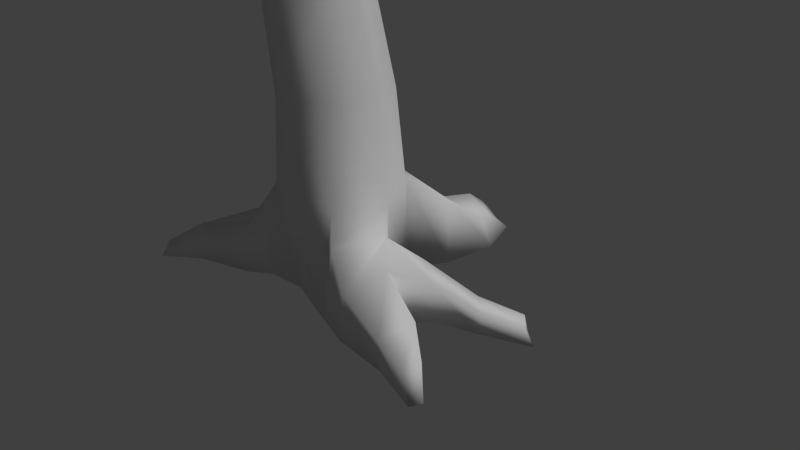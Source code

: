 # Source: tree.blend  (saved by Blender 2.76.0; exported with 4.5.12 LTS)
import bpy
from mathutils import Matrix  # noqa: F401  (used for matrix-valued properties, if any)

bpy.ops.wm.read_factory_settings(use_empty=True)
scene = bpy.context.scene
scene.name = 'Scene'

# ---- collections
col_collection_1 = bpy.data.collections.new('Collection 1'); scene.collection.children.link(col_collection_1)

# ---- materials (node trees are filled in below, after node groups)
mat_material = bpy.data.materials.new('Material')
mat_material.alpha_threshold = 0.0
mat_material.use_transparent_shadow = False
mat_material.roughness = 0.5
mat_material.specular_intensity = 0.0
mat_material.line_color = (0.0, 0.0, 0.0, 1.0)

# ---- material node trees

# ---- world
world_world = bpy.data.worlds.new('World'); scene.world = world_world
world_world.color = (0.05088, 0.05088, 0.05088)
world_world.use_sun_shadow = False
world_world.sun_shadow_jitter_overblur = 0.0
world_world.cycles.sampling_method = 'MANUAL'
world_world.cycles.sample_map_resolution = 256

# ---- cameras
cam_camera = bpy.data.cameras.new('Camera')
cam_camera.clip_end = 100.0
cam_camera.lens = 35.0
cam_camera.sensor_width = 32.0
cam_camera.sensor_height = 18.0
cam_camera.ortho_scale = 7.314
cam_camera.dof.focus_distance = 0.0
cam_camera.dof.aperture_fstop = 128.0

# ---- lights
light_lamp = bpy.data.lights.new('Lamp', 'SUN')
light_lamp.transmission_factor = 0.0
light_lamp.cutoff_distance = 30.0
light_lamp.angle = 0.1993
light_lamp.energy = 1.63
light_lamp.shadow_buffer_clip_start = 1.001
light_lamp.shadow_soft_size = 0.1
light_lamp.shadow_cascade_max_distance = 1000.0
light_lamp.cycles.use_multiple_importance_sampling = False

# ---- meshes
me_plane_009 = bpy.data.meshes.new('Plane.009')
me_plane_009.from_pydata([(-4.984, -1.628, -3.371), (-3.289, -1.569, -3.031), (-5.217, -0.005854, -4.416), (-3.264, 0.2559, -3.85), (-6.455, 0.1596, -1.849), (-5.44, -0.8663, -0.698), (-5.918, -0.6242, -3.116), (-4.923, -1.791, -2.395), (-4.042, 0.6464, -2.13), (-2.232, 0.8651, -1.385), (-4.829, 0.1244, -0.3669), (-3.151, -0.5034, 0.1579), (-5.362, -1.439, -3.36), (-3.386, -1.044, -3.432), (-5.04, -2.14, -2.18), (-3.806, -2.165, -2.159), (-3.932, -0.2413, -0.5427), (-2.676, -1.133, -1.375), (-4.944, -1.165, -0.8733), (-3.8, -2.26, -1.508), (-3.59, -2.034, -1.049), (-2.72, -0.9546, -1.391), (-3.939, -2.132, -2.768), (-2.714, -0.7443, -3.093), (-2.456, 1.18, -1.098), (-3.821, 1.571, -2.879), (-1.403, -0.1084, -2.906), (-3.198, 0.1241, -3.878), (-5.151, 0.06696, -4.107), (-3.632, -0.6666, -4.476), (-3.931, 1.691, -2.724), (-2.866, 0.6549, -3.259), (-5.889, 1.003, -2.413), (-4.883, -0.2454, -1.866), (-6.751, -0.2556, -3.218), (-5.856, -1.379, -2.664), (-4.849, 0.1911, -1.14), (-3.322, 0.1594, -0.2657), (-4.73, -1.615, -0.9557), (-2.98, -1.413, -0.02814), (0.1145, -0.2465, -0.1492), (0.04037, 0.3038, -0.1512), (-0.1111, 0.2831, 0.1596), (-0.08575, -0.203, 0.2266), (-0.7163, -0.3548, -0.499), (-0.761, 0.1086, -0.6123), (-0.912, 0.07751, -0.2288), (-0.9216, -0.3063, -0.207), (0.1549, -0.02498, -0.2799), (0.0001673, -0.4313, 0.1153), (-0.3034, -0.2981, -0.366), (-0.01753, 0.2541, -0.003325), (-0.3323, 0.1635, -0.4202), (-0.1422, 0.003482, 0.2862), (-0.5245, 0.1721, -0.05178), (-0.5478, -0.2224, -0.03607), (-0.6973, -0.1209, -0.6578), (-0.8088, -0.4198, -0.3646), (-0.8672, 0.2025, -0.4338), (-0.92, -0.1134, -0.09837), (-0.3868, -0.3855, -0.1844), (-0.5601, -0.04815, 0.06941), (-0.4374, 0.1985, -0.2224), (-0.263, -0.07661, -0.4966), (-2.149, -0.1053, -1.33), (0.006364, -0.01075, 0.003161), (0.2488, 0.2025, -0.4626), (0.1995, 0.3732, -0.4082), (0.01587, 0.3117, -0.4827), (-0.009429, 0.1381, -0.6154), (0.3805, 0.2407, -0.6789), (0.3433, 0.3694, -0.6379), (0.2117, 0.3491, -0.6831), (0.1972, 0.2022, -0.777), (0.4703, 0.3754, -0.8801), (0.4532, 0.4348, -0.8612), (0.3204, 0.3813, -0.8379), (0.3236, 0.3067, -0.8762), (-0.1578, 0.3288, 0.3308), (-0.2069, 0.08694, 0.4448), (-0.3839, 0.2699, 0.2206), (-0.4251, 0.1162, 0.3417), (-0.2942, 0.4396, 0.5479), (-0.3237, 0.2807, 0.6278), (-0.4665, 0.3779, 0.4931), (-0.4557, 0.3246, 0.5527), (-0.3784, 0.5324, 0.8402), (-0.385, 0.4914, 0.8627), (-0.4397, 0.4936, 0.748), (-0.4406, 0.4797, 0.7802), (0.1148, 0.3362, -0.2714), (-0.1756, 0.2529, -0.443), (-0.1293, 0.03057, -0.5428), (0.1988, 0.08134, -0.3653), (0.11, 0.0003868, -0.6842), (0.2711, 0.03589, -0.601), (0.02826, -0.06785, -0.6045), (0.2371, -0.04639, -0.5349), (0.3347, -0.1377, -0.7442), (0.4282, -0.1283, -0.6919), (0.2686, -0.1911, -0.7), (0.4077, -0.1779, -0.6521), (0.4601, -0.2671, -0.8272), (0.5548, -0.2615, -0.8421), (0.4177, -0.3029, -0.8164), (0.492, -0.2989, -0.8008), (0.194, -0.464, -0.1803), (0.09845, -0.5882, 0.03347), (-0.1171, -0.5025, -0.3417), (-0.1381, -0.5349, -0.1621), (0.2296, -0.7522, -0.1884), (0.1683, -0.7707, -0.04779), (0.04801, -0.6989, -0.2701), (-0.06259, -0.7786, -0.1559), (0.2205, -1.02, -0.03555), (0.1776, -1.051, 0.0359), (0.07992, -0.8666, -0.1171), (0.02843, -0.9238, -0.04645), (-1.395, -0.09303, -0.952), (-1.445, 0.1182, -0.8408), (-1.487, -0.3394, -0.7103), (-1.58, -0.2458, -0.5803), (-1.535, 0.1736, -0.7672), (-1.572, 0.07055, -0.5983), (-1.578, -0.08679, -0.4908), (-1.41, -0.2858, -0.821), (-2.736, -0.178, -1.601), (-2.201, 0.08394, -1.293), (-2.24, -0.3516, -1.089), (-2.334, -0.2581, -0.9587), (-2.272, 0.1335, -1.221), (-2.326, 0.05828, -0.9766), (-2.212, -0.1387, -0.849), (-2.164, -0.2981, -1.199), (-3.454, -0.3669, -1.894), (-2.813, -0.01373, -1.584), (-2.794, -0.3951, -1.369), (-2.897, -0.3155, -1.263), (-2.91, 0.05251, -1.461), (-2.94, -0.03612, -1.306), (-2.931, -0.1723, -1.199), (-2.73, -0.3454, -1.472), (-4.311, -0.5454, -2.392), (-3.487, -0.2765, -1.867), (-3.683, -0.6126, -1.865), (-3.656, -0.5082, -1.7), (-3.667, -0.2015, -1.865), (-3.692, -0.2754, -1.736), (-3.684, -0.3888, -1.647), (-3.551, -0.5409, -1.913), (-4.193, -0.3913, -2.286), (-4.278, -0.6717, -2.248), (-4.242, -0.5505, -2.088), (-4.276, -0.338, -2.134), (-4.321, -0.3994, -2.043), (-4.265, -0.4998, -1.989), (-4.188, -0.6427, -2.293), (-4.299, -0.5144, -2.216), (-3.224, -0.3825, -1.835), (-3.223, -0.4886, -1.721), (-3.383, -0.1766, -1.713), (-3.284, -0.2521, -1.811), (-3.394, -0.2377, -1.584), (-3.354, -0.3247, -1.459), (-3.287, -0.5651, -1.639), (-3.277, -0.4571, -1.51), (-1.921, -0.2514, -0.7517), (-1.92, -0.09235, -0.6621), (-1.752, -0.2914, -0.9924), (-1.821, -0.3281, -0.826), (-1.789, 0.09066, -1.086), (-1.876, 0.1681, -0.9386), (-1.736, -0.09858, -1.123), (-1.913, 0.06499, -0.7696), (-3.983, -0.2964, -2.054), (-4.013, -0.3632, -2.199), (-3.901, -0.6253, -1.936), (-4.015, -0.566, -1.904), (-3.787, -0.5526, -1.989), (-3.962, -0.4752, -2.209), (-4.049, -0.347, -1.937), (-4.042, -0.4537, -1.854), (-4.265, 0.08504, -2.601), (-4.349, 0.06751, -2.647), (-4.455, 0.08488, -2.603), (-4.313, 0.1174, -2.541), (-4.756, 0.5211, -3.128), (-4.794, 0.4819, -3.105), (-4.817, 0.4644, -3.064), (-4.766, 0.5497, -3.073), (-4.611, -0.09748, -1.45), (-4.556, -0.1806, -1.427), (-4.437, -0.08272, -1.325), (-4.49, -0.1977, -1.284), (-4.969, 0.07861, -1.074), (-4.995, 0.04045, -1.054), (-4.893, 0.08573, -0.9856), (-4.923, 0.01706, -0.9601), (-5.403, 0.1598, -0.9906), (-5.472, 0.1446, -1.002), (-5.312, 0.1696, -0.9563), (-5.347, 0.1209, -0.8954), (-3.44, -1.154, -2.057), (-3.522, -1.166, -1.998), (-3.635, -1.136, -2.046), (-3.527, -1.159, -2.102), (-3.649, -1.673, -2.237), (-3.719, -1.683, -2.187), (-3.781, -1.641, -2.218), (-3.713, -1.65, -2.274), (-4.047, -1.936, -2.506), (-4.092, -1.938, -2.476), (-4.125, -1.909, -2.496), (-4.111, -1.902, -2.548), (-4.55, -0.9996, -2.616), (-4.574, -0.8967, -2.684), (-4.614, -0.9827, -2.534), (-4.653, -0.8948, -2.563), (-5.112, -1.186, -2.928), (-5.114, -1.133, -2.97), (-5.132, -1.202, -2.895), (-5.148, -1.132, -2.917), (-5.139, -0.225, -2.461), (-5.164, -0.2592, -2.41), (-5.153, -0.3632, -2.384), (-5.137, -0.3396, -2.516), (-5.744, -0.4349, -2.686), (-5.754, -0.4662, -2.628), (-5.694, -0.5257, -2.603), (-5.663, -0.5419, -2.698), (-6.288, -0.9134, -2.972), (-6.289, -0.9268, -2.933), (-6.258, -0.9484, -2.907), (-6.209, -0.9109, -2.941), (-2.996, -0.2869, -1.726), (-3.162, -0.0695, -1.595), (-3.182, -0.1435, -1.454), (-3.176, -0.2666, -1.353), (-3.128, -0.4087, -1.414), (-2.993, -0.4217, -1.605), (-3.064, -0.1406, -1.705), (-3.057, -0.4856, -1.513), (-3.491, -0.6081, -1.022), (-3.483, -0.687, -1.065), (-3.383, -0.6086, -0.927), (-3.381, -0.6859, -0.9721), (-3.865, -0.848, -0.7001), (-3.789, -0.8795, -0.775), (-3.772, -0.8484, -0.6177), (-3.77, -0.9151, -0.6566), (-4.284, -0.8379, -0.6447), (-4.205, -0.9025, -0.6933), (-4.247, -0.8833, -0.595), (-4.252, -0.9524, -0.6068), (-3.162, -0.07825, -2.381), (-3.255, -0.1511, -2.402), (-3.184, -0.191, -2.411), (-3.055, -0.1048, -2.376), (-3.21, 0.09217, -2.859), (-3.296, 0.03521, -2.892), (-3.232, 0.007825, -2.909), (-3.145, 0.08127, -2.878), (-3.331, 0.2364, -3.429), (-3.368, 0.1701, -3.431), (-3.326, 0.1661, -3.441), (-3.292, 0.2316, -3.441), (-3.918, -0.9266, -0.6413), (-3.917, -0.8866, -0.7499), (-3.994, -0.8449, -0.6831), (-3.918, -0.8591, -0.6107), (-3.813, -1.071, -0.2945), (-3.819, -1.102, -0.3215), (-3.893, -1.079, -0.3369), (-3.884, -1.049, -0.3132), (-3.921, -1.24, -0.08103), (-3.929, -1.264, -0.1147), (-3.976, -1.214, -0.141), (-3.964, -1.191, -0.1093), (-4.207, -1.361, 0.0179), (-4.211, -1.375, -0.002256), (-4.24, -1.345, -0.01801), (-4.233, -1.331, 0.001007), (-4.367, 0.1761, -2.711), (-4.407, 0.2077, -2.652), (-4.531, 0.1641, -2.699), (-4.442, 0.154, -2.742), (-4.643, 0.3826, -2.282), (-4.576, 0.3977, -2.253), (-4.621, 0.4398, -2.305), (-4.678, 0.4195, -2.327), (-5.023, 0.5403, -2.108), (-4.989, 0.5748, -2.059), (-5.007, 0.5999, -2.129), (-5.036, 0.5635, -2.167), (-5.393, 0.6756, -2.182), (-5.373, 0.6959, -2.153), (-5.384, 0.7107, -2.194), (-5.402, 0.6892, -2.217), (-5.841, -0.636, -2.682), (-5.82, -0.636, -2.752), (-5.841, -0.5433, -2.683), (-5.836, -0.5268, -2.727), (-6.222, -0.09084, -2.624), (-6.232, -0.1222, -2.566), (-6.243, -0.151, -2.633), (-6.262, -0.187, -2.593), (-6.745, 0.03154, -2.702), (-6.752, 0.01127, -2.665), (-6.759, -0.007347, -2.708), (-6.771, -0.03061, -2.682), (-7.003, 0.1097, -2.961), (-7.008, 0.09525, -2.934), (-7.013, 0.08195, -2.965), (-7.021, 0.06531, -2.947), (-3.225, -0.0352, -2.818), (-3.106, 0.02376, -2.777), (-3.207, 0.06057, -2.766), (-3.283, -0.004772, -2.787), (-2.832, 0.4007, -2.785), (-2.872, 0.4197, -2.781), (-2.904, 0.4049, -2.748), (-2.82, 0.3719, -2.706), (-2.715, 0.737, -2.662), (-2.743, 0.7543, -2.714), (-2.779, 0.7208, -2.672), (-2.73, 0.7366, -2.637), (-2.78, 1.032, -2.551), (-2.805, 1.024, -2.574), (-2.827, 1.004, -2.548), (-2.798, 1.014, -2.527), (-3.803, -1.707, -2.336), (-3.859, -1.702, -2.281), (-3.803, -1.741, -2.252), (-3.739, -1.732, -2.298), (-3.421, -2.067, -2.054), (-3.463, -2.104, -2.02), (-3.527, -2.119, -2.044), (-3.505, -2.125, -2.079), (-3.338, -2.563, -1.915), (-3.382, -2.586, -1.893), (-3.427, -2.565, -1.928), (-3.395, -2.569, -1.951), (-3.5, -2.874, -2.012), (-3.542, -2.901, -2.002), (-3.545, -2.86, -2.018), (-3.527, -2.863, -2.031), (-3.475, -1.242, -2.088), (-3.559, -1.242, -2.131), (-3.555, -1.254, -2.03), (-3.66, -1.222, -2.075), (-3.218, -1.098, -2.535), (-3.275, -1.101, -2.564), (-3.277, -1.184, -2.566), (-3.229, -1.19, -2.554), (-3.307, -1.134, -3.078), (-3.356, -1.16, -3.106), (-3.348, -1.228, -3.103), (-3.3, -1.194, -3.081), (-3.344, -1.145, -3.167), (-3.384, -1.188, -3.171), (-3.376, -1.225, -3.172), (-3.336, -1.19, -3.179), (-3.574, -1.143, -3.425), (-3.619, -1.176, -3.439), (-3.593, -1.211, -3.429), (-3.56, -1.176, -3.446), (-4.833, -2.4, -3.425), (-5.394, -1.733, -1.359), (-2.625, -2.043, -2.785), (-3.335, -1.504, -0.6357), (-2.384, -0.6858, -1.327), (-1.632, -0.135, -3.054), (-4.472, -0.9254, -2.092), (-3.546, -0.5449, -4.042), (-3.244, 0.1185, -0.4409), (-2.262, 0.4621, -1.589), (-3.375, -1.326, -0.9854), (-2.393, -0.9827, -2.134), (-5.144, 0.763, -1.515), (-4.793, -0.2424, -0.8802), (-5.933, -0.09257, -2.403), (-5.637, -1.247, -1.553), (-5.239, -1.572, -1.673), (-4.319, -1.345, -0.9608), (-4.091, -2.213, -2.233), (-3.85, -2.264, -1.49), (-6.16, -0.2576, -3.672), (-4.549, 0.5632, -3.571), (-6.705, 0.1024, -2.273), (-4.969, 0.8175, -2.125), (-3.96, 0.6487, -1.245), (-3.086, -0.2106, -0.8773), (-4.651, -0.06389, -1.517), (-3.956, -0.9741, -1.026), (-6.053, -0.5635, -2.229), (-5.293, -0.3102, -3.51), (-5.233, -1.788, -1.952), (-4.747, -1.718, -3.465), (-4.569, -1.019, 0.2647), (-2.813, -1.429, -1.416), (-5.925, -1.355, -0.9534), (-4.697, -2.47, -2.453), (-6.259, 0.181, -2.659), (-4.335, 0.3228, -4.244), (-4.597, 0.9285, -0.5524), (-3.121, 1.389, -2.193), (-5.301, 0.3315, -1.473), (-3.855, 0.8441, -0.4848), (-5.897, -1.195, -0.8742), (-4.666, -0.9249, 0.5534), (-5.767, -1.855, -3.167), (-4.16, -2.339, -1.141), (-5.146, 0.4762, -4.096), (-3.635, 0.761, -1.888), (-4.115, -0.03992, -0.6681), (-2.913, 0.3846, -0.2841), (-4.212, -1.346, 0.168), (-2.75, -0.731, 0.772), (-1.793, -0.2761, -2.137), (-1.131, 0.07554, -3.04), (-2.803, -0.3901, -2.473), (-2.312, -0.1511, -3.412), (-2.756, -0.8256, -3.519), (-2.179, 0.1108, -3.163), (-3.942, -0.255, -3.47), (-3.262, 0.8128, -3.213), (-3.414, 0.7063, -1.196), (-2.474, 1.098, -1.743), (-4.19, 0.7436, -2.259), (-3.094, 1.04, -2.875), (-5.344, 0.348, -3.742), (-4.939, 0.3036, -2.098), (-6.717, -0.3652, -3.23), (-6.233, -0.7503, -1.808), (-2.595, -2.202, -1.792), (-1.81, -0.8787, -1.799), (-3.67, -1.877, -3.216), (-2.516, -0.3591, -3.157), (-4.89, 0.7098, -0.8269), (-2.938, 1.375, -2.695), (-5.004, -1.888, -1.616), (-3.161, -1.328, -3.748), (-6.477, -0.05869, -2.669), (-5.64, 1.179, -2.237), (-5.688, -0.6536, -0.8261), (-5.506, 0.7571, -0.9789)], [], [(0, 1, 3, 2), (4, 5, 7, 6), (8, 10, 11, 9), (12, 13, 15, 14), (16, 17, 19, 18), (20, 21, 23, 22), (24, 25, 27, 26), (28, 30, 31, 29), (32, 33, 35, 34), (36, 38, 39, 37), (65, 51, 42, 53), (45, 56, 118, 119), (63, 56, 45, 52), (62, 58, 46, 54), (61, 59, 47, 55), (60, 49, 43, 55), (57, 60, 55, 47), (44, 50, 60, 57), (49, 60, 109, 107), (53, 61, 55, 43), (61, 53, 79, 81), (54, 46, 59, 61), (51, 62, 54, 42), (41, 52, 62, 51), (52, 45, 58, 62), (91, 90, 67, 68), (40, 50, 63, 48), (50, 44, 56, 63), (46, 58, 122, 123), (44, 57, 120, 125), (59, 46, 123, 124), (49, 65, 53, 43), (40, 48, 65, 49), (48, 41, 51, 65), (68, 67, 71, 72), (93, 92, 96, 97), (92, 91, 68, 69), (90, 93, 66, 67), (73, 72, 76, 77), (69, 68, 72, 73), (67, 66, 70, 71), (66, 69, 73, 70), (74, 77, 76, 75), (71, 70, 74, 75), (70, 73, 77, 74), (72, 71, 75, 76), (80, 81, 85, 84), (53, 42, 78, 79), (42, 54, 80, 78), (54, 61, 81, 80), (84, 85, 89, 88), (79, 78, 82, 83), (81, 79, 83, 85), (78, 80, 84, 82), (86, 88, 89, 87), (83, 82, 86, 87), (85, 83, 87, 89), (82, 84, 88, 86), (41, 48, 93, 90), (63, 52, 91, 92), (48, 63, 92, 93), (52, 41, 90, 91), (94, 95, 99, 98), (92, 69, 94, 96), (66, 93, 97, 95), (69, 66, 95, 94), (101, 100, 104, 105), (97, 96, 100, 101), (96, 94, 98, 100), (95, 97, 101, 99), (105, 104, 102, 103), (100, 98, 102, 104), (99, 101, 105, 103), (98, 99, 103, 102), (107, 109, 113, 111), (50, 40, 106, 108), (60, 50, 108, 109), (40, 49, 107, 106), (112, 110, 114, 116), (108, 106, 110, 112), (109, 108, 112, 113), (106, 107, 111, 110), (116, 114, 115, 117), (113, 112, 116, 117), (110, 111, 115, 114), (111, 113, 117, 115), (171, 170, 127, 130), (169, 166, 129, 128), (166, 167, 132, 129), (168, 169, 128, 133), (58, 45, 119, 122), (47, 59, 124, 121), (56, 44, 125, 118), (57, 47, 121, 120), (129, 132, 140, 137), (133, 128, 136, 141), (132, 131, 139, 140), (127, 64, 126, 135), (172, 168, 133, 64), (173, 171, 130, 131), (170, 172, 64, 127), (167, 173, 131, 132), (158, 134, 256, 257), (162, 160, 146, 147), (158, 159, 149, 134), (160, 161, 143, 146), (128, 129, 137, 136), (130, 127, 135, 138), (64, 133, 141, 126), (131, 130, 138, 139), (180, 174, 153, 154), (179, 178, 156, 142), (150, 153, 184, 183), (176, 177, 152, 151), (163, 162, 147, 148), (159, 164, 144, 149), (165, 163, 148, 145), (164, 165, 145, 144), (155, 154, 223, 224), (142, 157, 153, 150), (156, 151, 216, 214), (151, 152, 155, 157), (175, 179, 142, 150), (154, 155, 191, 190), (178, 176, 151, 156), (177, 181, 155, 152), (241, 238, 165, 164), (165, 238, 245, 243), (239, 241, 164, 159), (237, 236, 162, 163), (235, 240, 161, 160), (234, 239, 159, 158), (236, 235, 160, 162), (240, 234, 158, 161), (124, 123, 173, 167), (119, 118, 172, 170), (123, 122, 171, 173), (118, 125, 168, 172), (125, 120, 169, 168), (121, 124, 167, 166), (120, 121, 166, 169), (122, 119, 170, 171), (145, 148, 181, 177), (144, 176, 204, 203), (148, 147, 180, 181), (143, 134, 179, 175), (144, 145, 177, 176), (146, 143, 175, 174), (134, 149, 178, 179), (147, 146, 174, 180), (283, 282, 186, 189), (174, 175, 182, 185), (175, 150, 183, 182), (153, 174, 185, 184), (189, 186, 187, 188), (285, 284, 188, 187), (284, 283, 189, 188), (282, 285, 187, 186), (191, 193, 197, 195), (181, 180, 192, 193), (180, 154, 190, 192), (155, 181, 193, 191), (197, 196, 200, 201), (190, 191, 195, 194), (193, 192, 196, 197), (192, 190, 194, 196), (201, 200, 198, 199), (196, 194, 198, 200), (195, 197, 201, 199), (194, 195, 199, 198), (347, 346, 206, 209), (178, 149, 202, 205), (176, 178, 205, 204), (149, 144, 203, 202), (331, 330, 213, 212), (346, 348, 207, 206), (349, 347, 209, 208), (348, 349, 208, 207), (210, 211, 212, 213), (332, 331, 212, 211), (330, 333, 210, 213), (333, 332, 211, 210), (215, 214, 218, 219), (157, 142, 215, 217), (142, 156, 214, 215), (151, 157, 217, 216), (218, 220, 221, 219), (217, 215, 219, 221), (214, 216, 220, 218), (216, 217, 221, 220), (222, 225, 229, 226), (153, 157, 225, 222), (154, 153, 222, 223), (157, 155, 224, 225), (299, 298, 232, 233), (223, 222, 226, 227), (225, 224, 228, 229), (224, 223, 227, 228), (233, 232, 231, 230), (298, 300, 231, 232), (301, 299, 233, 230), (300, 301, 230, 231), (135, 126, 234, 240), (139, 138, 235, 236), (126, 141, 239, 234), (138, 135, 240, 235), (140, 139, 236, 237), (141, 136, 241, 239), (137, 140, 237, 238), (136, 137, 238, 241), (243, 245, 249, 247), (163, 165, 243, 242), (237, 163, 242, 244), (238, 237, 244, 245), (267, 266, 253, 251), (242, 243, 247, 246), (245, 244, 248, 249), (244, 242, 246, 248), (253, 252, 250, 251), (268, 267, 251, 250), (266, 269, 252, 253), (269, 268, 250, 252), (315, 314, 260, 261), (143, 161, 254, 255), (134, 143, 255, 256), (161, 158, 257, 254), (259, 258, 262, 263), (317, 316, 258, 259), (316, 315, 321, 320), (314, 317, 259, 260), (262, 265, 264, 263), (258, 261, 265, 262), (260, 259, 263, 264), (261, 260, 264, 265), (248, 246, 268, 269), (266, 249, 271, 272), (246, 247, 267, 268), (247, 249, 266, 267), (270, 273, 277, 274), (249, 248, 270, 271), (269, 266, 272, 273), (248, 269, 273, 270), (277, 276, 280, 281), (271, 270, 274, 275), (273, 272, 276, 277), (272, 271, 275, 276), (279, 278, 281, 280), (276, 275, 279, 280), (274, 277, 281, 278), (275, 274, 278, 279), (182, 183, 285, 282), (184, 185, 287, 286), (183, 184, 284, 285), (185, 182, 282, 283), (288, 289, 293, 292), (185, 283, 288, 287), (283, 284, 289, 288), (284, 184, 286, 289), (293, 290, 294, 297), (287, 288, 292, 291), (289, 286, 290, 293), (286, 287, 291, 290), (294, 295, 296, 297), (290, 291, 295, 294), (292, 293, 297, 296), (291, 292, 296, 295), (227, 226, 302, 303), (226, 229, 299, 301), (228, 227, 300, 298), (229, 228, 298, 299), (305, 303, 307, 309), (301, 300, 305, 304), (300, 227, 303, 305), (226, 301, 304, 302), (308, 309, 313, 312), (303, 302, 306, 307), (304, 305, 309, 308), (302, 304, 308, 306), (311, 310, 312, 313), (306, 308, 312, 310), (309, 307, 311, 313), (307, 306, 310, 311), (256, 255, 317, 314), (254, 257, 315, 316), (255, 254, 316, 317), (257, 256, 314, 315), (321, 318, 322, 325), (261, 258, 319, 318), (315, 261, 318, 321), (258, 316, 320, 319), (324, 325, 329, 328), (318, 319, 323, 322), (320, 321, 325, 324), (319, 320, 324, 323), (328, 329, 326, 327), (323, 324, 328, 327), (325, 322, 326, 329), (322, 323, 327, 326), (206, 207, 335, 334), (209, 206, 333, 330), (207, 208, 331, 332), (208, 209, 330, 331), (336, 337, 341, 340), (333, 206, 334, 337), (207, 332, 336, 335), (332, 333, 337, 336), (341, 338, 342, 345), (335, 336, 340, 339), (337, 334, 338, 341), (334, 335, 339, 338), (342, 343, 344, 345), (338, 339, 343, 342), (340, 341, 345, 344), (339, 340, 344, 343), (203, 204, 349, 348), (204, 205, 347, 349), (202, 203, 348, 346), (205, 202, 350, 351), (350, 353, 357, 354), (347, 205, 351, 352), (202, 346, 353, 350), (346, 347, 352, 353), (357, 356, 360, 361), (351, 350, 354, 355), (353, 352, 356, 357), (352, 351, 355, 356), (360, 359, 363, 364), (356, 355, 359, 360), (354, 357, 361, 358), (355, 354, 358, 359), (363, 362, 365, 364), (358, 361, 365, 362), (359, 358, 362, 363), (361, 360, 364, 365), (366, 367, 369, 368), (370, 372, 373, 371), (374, 375, 377, 376), (378, 380, 381, 379), (382, 383, 385, 384), (386, 387, 389, 388), (390, 391, 393, 392), (394, 395, 397, 396), (398, 399, 401, 400), (402, 403, 405, 404), (406, 407, 409, 408), (410, 411, 413, 412), (414, 415, 417, 416), (418, 420, 421, 419), (422, 424, 425, 423), (426, 428, 429, 427), (430, 431, 433, 432), (434, 436, 437, 435), (438, 440, 441, 439), (442, 444, 445, 443)])
me_plane_009.polygons.foreach_set('use_smooth', [0, 0, 0, 0, 0, 0, 0, 0, 0, 0, 1, 1, 1, 1, 1, 1, 1, 1, 1, 1, 1, 1, 1, 1, 1, 1, 1, 1, 1, 1, 1, 1, 1, 1, 1, 1, 1, 1, 1, 1, 1, 1, 1, 1, 1, 1, 1, 1, 1, 1, 1, 1, 1, 1, 1, 1, 1, 1, 1, 1, 1, 1, 1, 1, 1, 1, 1, 1, 1, 1, 1, 1, 1, 1, 1, 1, 1, 1, 1, 1, 1, 1, 1, 1, 1, 1, 1, 1, 1, 1, 1, 1, 1, 1, 1, 1, 1, 1, 1, 1, 1, 1, 1, 1, 1, 1, 1, 1, 1, 1, 1, 1, 1, 1, 1, 1, 1, 1, 1, 1, 1, 1, 1, 1, 1, 1, 1, 1, 1, 1, 1, 1, 1, 1, 1, 1, 1, 1, 1, 1, 1, 1, 1, 1, 1, 1, 1, 1, 1, 1, 1, 1, 1, 1, 1, 1, 1, 1, 1, 1, 1, 1, 1, 1, 1, 1, 1, 1, 1, 1, 1, 1, 1, 1, 1, 1, 1, 1, 1, 1, 1, 1, 1, 1, 1, 1, 1, 1, 1, 1, 1, 1, 1, 1, 1, 1, 1, 1, 1, 1, 1, 1, 1, 1, 1, 1, 1, 1, 1, 1, 1, 1, 1, 1, 1, 1, 1, 1, 1, 1, 1, 1, 1, 1, 1, 1, 1, 1, 1, 1, 1, 1, 1, 1, 1, 1, 1, 1, 1, 1, 1, 1, 1, 1, 1, 1, 1, 1, 1, 1, 1, 1, 1, 1, 1, 1, 1, 1, 1, 1, 1, 1, 1, 1, 1, 1, 1, 1, 1, 1, 1, 1, 1, 1, 1, 1, 1, 1, 1, 1, 1, 1, 1, 1, 1, 1, 1, 1, 1, 1, 1, 1, 1, 1, 1, 1, 1, 1, 1, 1, 1, 1, 1, 1, 1, 1, 1, 1, 1, 1, 1, 1, 1, 1, 1, 1, 1, 1, 1, 1, 1, 1, 1, 1, 1, 1, 1, 1, 1, 1, 1, 1, 1, 1, 0, 0, 0, 0, 0, 0, 0, 0, 0, 0, 0, 0, 0, 0, 0, 0, 0, 0, 0, 0])
_uv = me_plane_009.uv_layers.new(name='UVMap')
_uv.uv.foreach_set('vector', [0.00633, 0.7593, 0.2339, 0.7593, 0.2339, 0.9869, 0.00633, 0.9869, 0.4094, 0.5327, 0.4094, 0.7429, 0.1991, 0.7429, 0.1991, 0.5327, 0.4235, 0.5353, 0.4235, 0.7393, 0.6276, 0.7393, 0.6276, 0.5353, 0.6387, 0.6503, 0.7786, 0.6503, 0.7786, 0.7902, 0.6387, 0.7902, 0.8505, 0.9852, 0.8505, 0.8453, 0.9904, 0.8453, 0.9904, 0.9852, 0.2468, 0.9867, 0.2468, 0.7493, 0.4843, 0.7493, 0.4843, 0.9867, 0.009563, 0.7494, 0.009563, 0.5732, 0.1858, 0.5732, 0.1858, 0.7494, 0.6698, 0.808, 0.6698, 0.9842, 0.8461, 0.9842, 0.8461, 0.808, 0.6643, 0.8067, 0.6643, 0.9829, 0.4881, 0.9829, 0.4881, 0.8067, 0.9691, 0.6137, 0.7929, 0.6137, 0.7929, 0.7899, 0.9691, 0.7899, 0.1416, 0.3669, 0.1805, 0.3506, 0.1944, 0.375, 0.1641, 0.4107, 0.5212, 0.1599, 0.5237, 0.1908, 0.4255, 0.1791, 0.4278, 0.1468, 0.5829, 0.1917, 0.5237, 0.1908, 0.5212, 0.1599, 0.5816, 0.1587, 0.5798, 0.1301, 0.519, 0.1309, 0.5251, 0.1003, 0.5804, 0.1058, 0.5798, 0.07375, 0.5294, 0.07162, 0.5206, 0.04589, 0.5729, 0.0484, 0.1064, 0.469, 0.09922, 0.4125, 0.134, 0.4113, 0.1356, 0.4744, 0.5224, 0.01769, 0.581, 0.01454, 0.5729, 0.0484, 0.5206, 0.04589, 0.5257, 0.2268, 0.5808, 0.2245, 0.5775, 0.2521, 0.5194, 0.2481, 0.09922, 0.4125, 0.1064, 0.469, 0.08361, 0.4476, 0.07385, 0.4149, 0.1641, 0.4107, 0.1577, 0.4689, 0.1356, 0.4744, 0.134, 0.4113, 0.1577, 0.4689, 0.1641, 0.4107, 0.1887, 0.4215, 0.1835, 0.4464, 0.5804, 0.1058, 0.5251, 0.1003, 0.5294, 0.07162, 0.5798, 0.07375, 0.1805, 0.3506, 0.2392, 0.3312, 0.2476, 0.3496, 0.1944, 0.375, 0.1769, 0.3258, 0.2349, 0.3081, 0.2392, 0.3312, 0.1805, 0.3506, 0.5816, 0.1587, 0.5212, 0.1599, 0.519, 0.1309, 0.5798, 0.1301, 0.2163, 0.2995, 0.1736, 0.305, 0.1742, 0.2818, 0.1979, 0.2873, 0.09274, 0.361, 0.0368, 0.3312, 0.04564, 0.3047, 0.1137, 0.3206, 0.5808, 0.2245, 0.5257, 0.2268, 0.5237, 0.1908, 0.5829, 0.1917, 0.5251, 0.1003, 0.519, 0.1309, 0.4222, 0.1309, 0.4275, 0.1051, 0.5257, 0.2268, 0.5194, 0.2481, 0.4236, 0.2277, 0.4282, 0.2097, 0.5294, 0.07162, 0.5251, 0.1003, 0.4275, 0.1051, 0.4322, 0.08075, 0.09922, 0.4125, 0.1416, 0.3669, 0.1641, 0.4107, 0.134, 0.4113, 0.09274, 0.361, 0.1137, 0.3206, 0.1416, 0.3669, 0.09922, 0.4125, 0.1137, 0.3206, 0.1769, 0.3258, 0.1805, 0.3506, 0.1416, 0.3669, 0.1979, 0.2873, 0.1742, 0.2818, 0.1833, 0.2496, 0.1962, 0.2584, 0.1223, 0.2951, 0.06183, 0.2911, 0.07078, 0.2745, 0.09665, 0.2594, 0.6042, 0.1845, 0.6039, 0.1532, 0.6296, 0.1511, 0.6257, 0.1787, 0.1736, 0.305, 0.1223, 0.2951, 0.144, 0.2683, 0.1742, 0.2818, 0.659, 0.1864, 0.6627, 0.1646, 0.6849, 0.1744, 0.6831, 0.1849, 0.6257, 0.1787, 0.6296, 0.1511, 0.6627, 0.1646, 0.659, 0.1864, 0.1742, 0.2818, 0.144, 0.2683, 0.1735, 0.2385, 0.1833, 0.2496, 0.144, 0.2683, 0.1383, 0.2216, 0.1607, 0.2228, 0.1735, 0.2385, 0.7033, 0.1813, 0.6831, 0.1849, 0.6849, 0.1744, 0.7032, 0.1732, 0.1833, 0.2496, 0.1735, 0.2385, 0.1937, 0.2232, 0.1985, 0.2274, 0.1735, 0.2385, 0.1607, 0.2228, 0.1784, 0.2181, 0.1937, 0.2232, 0.1962, 0.2584, 0.1833, 0.2496, 0.1985, 0.2274, 0.2029, 0.2406, 0.6208, 0.1019, 0.6233, 0.07678, 0.6604, 0.08316, 0.6582, 0.0931, 0.1641, 0.4107, 0.1944, 0.375, 0.2071, 0.3963, 0.1887, 0.4215, 0.1944, 0.375, 0.2476, 0.3496, 0.2305, 0.3791, 0.2071, 0.3963, 0.5804, 0.1058, 0.5798, 0.07375, 0.6233, 0.07678, 0.6208, 0.1019, 0.6582, 0.0931, 0.6604, 0.08316, 0.6951, 0.08205, 0.6929, 0.08586, 0.1887, 0.4215, 0.2071, 0.3963, 0.2281, 0.4186, 0.2158, 0.4337, 0.1835, 0.4464, 0.1887, 0.4215, 0.2158, 0.4337, 0.2142, 0.4487, 0.2071, 0.3963, 0.2305, 0.3791, 0.2448, 0.408, 0.2281, 0.4186, 0.2336, 0.4343, 0.2449, 0.4384, 0.2396, 0.442, 0.2323, 0.4351, 0.2158, 0.4337, 0.2281, 0.4186, 0.2336, 0.4343, 0.2323, 0.4351, 0.2142, 0.4487, 0.2158, 0.4337, 0.2323, 0.4351, 0.2396, 0.442, 0.2281, 0.4186, 0.2448, 0.408, 0.2449, 0.4384, 0.2336, 0.4343, 0.1769, 0.3258, 0.1137, 0.3206, 0.1223, 0.2951, 0.1736, 0.305, 0.5829, 0.1917, 0.5816, 0.1587, 0.6039, 0.1532, 0.6042, 0.1845, 0.1137, 0.3206, 0.04564, 0.3047, 0.06183, 0.2911, 0.1223, 0.2951, 0.2349, 0.3081, 0.1769, 0.3258, 0.1736, 0.305, 0.2163, 0.2995, 0.1189, 0.2227, 0.1094, 0.2467, 0.08295, 0.2289, 0.09034, 0.2211, 0.6042, 0.1845, 0.6257, 0.1787, 0.6356, 0.2012, 0.6191, 0.2043, 0.144, 0.2683, 0.1223, 0.2951, 0.09665, 0.2594, 0.1094, 0.2467, 0.1383, 0.2216, 0.144, 0.2683, 0.1094, 0.2467, 0.1189, 0.2227, 0.07939, 0.2331, 0.06996, 0.2448, 0.05929, 0.2215, 0.07161, 0.2231, 0.09665, 0.2594, 0.07078, 0.2745, 0.06996, 0.2448, 0.07939, 0.2331, 0.6191, 0.2043, 0.6356, 0.2012, 0.6543, 0.2298, 0.6424, 0.232, 0.1094, 0.2467, 0.09665, 0.2594, 0.07939, 0.2331, 0.08295, 0.2289, 0.07161, 0.2231, 0.05929, 0.2215, 0.07103, 0.2132, 0.07449, 0.2226, 0.6424, 0.232, 0.6543, 0.2298, 0.6654, 0.2523, 0.6586, 0.2545, 0.08295, 0.2289, 0.07939, 0.2331, 0.07161, 0.2231, 0.07449, 0.2226, 0.09034, 0.2211, 0.08295, 0.2289, 0.07449, 0.2226, 0.07103, 0.2132, 0.07385, 0.4149, 0.08361, 0.4476, 0.05815, 0.4446, 0.04953, 0.4194, 0.0368, 0.3312, 0.09274, 0.361, 0.06587, 0.3841, 0.03793, 0.3573, 0.5775, 0.2521, 0.5808, 0.2245, 0.6152, 0.2326, 0.6143, 0.256, 0.09274, 0.361, 0.09922, 0.4125, 0.07385, 0.4149, 0.06587, 0.3841, 0.0336, 0.3848, 0.04215, 0.4042, 0.02709, 0.424, 0.02132, 0.4063, 0.03793, 0.3573, 0.06587, 0.3841, 0.04215, 0.4042, 0.0336, 0.3848, 0.6143, 0.256, 0.6152, 0.2326, 0.6469, 0.2448, 0.6448, 0.2673, 0.06587, 0.3841, 0.07385, 0.4149, 0.04953, 0.4194, 0.04215, 0.4042, 0.02132, 0.4063, 0.02709, 0.424, 0.02376, 0.4315, 0.01235, 0.4139, 0.6448, 0.2673, 0.6469, 0.2448, 0.6666, 0.2663, 0.6676, 0.2796, 0.04215, 0.4042, 0.04953, 0.4194, 0.02376, 0.4315, 0.02709, 0.424, 0.04953, 0.4194, 0.05815, 0.4446, 0.0404, 0.4385, 0.02376, 0.4315, 0.3739, 0.1294, 0.3742, 0.1524, 0.3195, 0.149, 0.3166, 0.1361, 0.3823, 0.04362, 0.3768, 0.06106, 0.32, 0.06666, 0.3206, 0.04379, 0.3768, 0.06106, 0.384, 0.08237, 0.3409, 0.07985, 0.32, 0.06666, 0.3794, 0.2057, 0.379, 0.2288, 0.3179, 0.2181, 0.3222, 0.2007, 0.519, 0.1309, 0.5212, 0.1599, 0.4278, 0.1468, 0.4222, 0.1309, 0.5206, 0.04589, 0.5294, 0.07162, 0.4322, 0.08075, 0.4253, 0.05785, 0.5237, 0.1908, 0.5257, 0.2268, 0.4282, 0.2097, 0.4255, 0.1791, 0.5224, 0.01769, 0.5206, 0.04589, 0.4253, 0.05785, 0.4261, 0.03393, 0.32, 0.06666, 0.3409, 0.07985, 0.2459, 0.08825, 0.242, 0.06959, 0.3222, 0.2007, 0.3179, 0.2181, 0.2404, 0.2094, 0.2442, 0.1934, 0.3409, 0.07985, 0.3235, 0.1064, 0.2427, 0.1078, 0.2459, 0.08825, 0.3195, 0.149, 0.3203, 0.1725, 0.2426, 0.1674, 0.2412, 0.1462, 0.3763, 0.1768, 0.3794, 0.2057, 0.3222, 0.2007, 0.3203, 0.1725, 0.3791, 0.1052, 0.3739, 0.1294, 0.3166, 0.1361, 0.3235, 0.1064, 0.3742, 0.1524, 0.3763, 0.1768, 0.3203, 0.1725, 0.3195, 0.149, 0.384, 0.08237, 0.3791, 0.1052, 0.3235, 0.1064, 0.3409, 0.07985, 0.9488, 0.133, 0.9721, 0.1458, 0.9282, 0.1977, 0.9112, 0.1926, 0.1709, 0.1068, 0.1662, 0.1271, 0.1205, 0.1266, 0.1245, 0.1075, 0.1707, 0.1683, 0.1711, 0.1882, 0.1212, 0.18, 0.1393, 0.1589, 0.1662, 0.1271, 0.1697, 0.1494, 0.1399, 0.1448, 0.1205, 0.1266, 0.3206, 0.04379, 0.32, 0.06666, 0.242, 0.06959, 0.2445, 0.04893, 0.3166, 0.1361, 0.3195, 0.149, 0.2412, 0.1462, 0.2396, 0.1275, 0.3203, 0.1725, 0.3222, 0.2007, 0.2442, 0.1934, 0.2426, 0.1674, 0.3235, 0.1064, 0.3166, 0.1361, 0.2396, 0.1275, 0.2427, 0.1078, 0.07044, 0.1074, 0.07158, 0.1262, 0.03225, 0.1173, 0.03188, 0.1017, 0.05883, 0.157, 0.0894, 0.1771, 0.02503, 0.1725, 0.008097, 0.156, 0.7368, 0.09013, 0.7402, 0.06278, 0.8315, 0.103, 0.8246, 0.1155, 0.0801, 0.05942, 0.07131, 0.07405, 0.03199, 0.07597, 0.01562, 0.05425, 0.1807, 0.08728, 0.1709, 0.1068, 0.1245, 0.1075, 0.1286, 0.089, 0.1711, 0.1882, 0.1651, 0.204, 0.1058, 0.1937, 0.1212, 0.18, 0.1817, 0.06563, 0.1807, 0.08728, 0.1286, 0.089, 0.1255, 0.07173, 0.169, 0.04745, 0.1817, 0.06563, 0.1255, 0.07173, 0.1088, 0.05181, 0.2625, 0.3903, 0.2754, 0.378, 0.4044, 0.3819, 0.4023, 0.3961, 0.008097, 0.156, 0.009497, 0.1334, 0.02825, 0.1169, 0.031, 0.1398, 0.6367, 0.4915, 0.6281, 0.504, 0.5559, 0.4946, 0.558, 0.4819, 0.01562, 0.05425, 0.03199, 0.07597, 0.03959, 0.08955, 0.01248, 0.0744, 0.05669, 0.1415, 0.05883, 0.157, 0.008097, 0.156, 0.031, 0.1398, 0.6108, 0.3892, 0.6052, 0.4056, 0.5214, 0.3571, 0.5227, 0.3434, 0.0894, 0.1771, 0.07936, 0.1925, 0.01796, 0.1836, 0.02503, 0.1725, 0.07131, 0.07405, 0.07407, 0.09014, 0.03959, 0.08955, 0.03199, 0.07597, 0.2047, 0.04815, 0.2055, 0.06661, 0.1817, 0.06563, 0.169, 0.04745, 0.8249, 0.4058, 0.8416, 0.4288, 0.7672, 0.4725, 0.7578, 0.4561, 0.2056, 0.191, 0.2006, 0.2066, 0.1651, 0.204, 0.1711, 0.1882, 0.2089, 0.08686, 0.2067, 0.1069, 0.1709, 0.1068, 0.1807, 0.08728, 0.2038, 0.1271, 0.205, 0.1478, 0.1697, 0.1494, 0.1662, 0.1271, 0.2047, 0.1681, 0.2056, 0.191, 0.1711, 0.1882, 0.1707, 0.1683, 0.2067, 0.1069, 0.2038, 0.1271, 0.1662, 0.1271, 0.1709, 0.1068, 0.205, 0.1478, 0.2047, 0.1681, 0.1707, 0.1683, 0.1697, 0.1494, 0.4322, 0.08075, 0.4275, 0.1051, 0.3791, 0.1052, 0.384, 0.08237, 0.4278, 0.1468, 0.4255, 0.1791, 0.3763, 0.1768, 0.3742, 0.1524, 0.4275, 0.1051, 0.4222, 0.1309, 0.3739, 0.1294, 0.3791, 0.1052, 0.4255, 0.1791, 0.4282, 0.2097, 0.3794, 0.2057, 0.3763, 0.1768, 0.4282, 0.2097, 0.4236, 0.2277, 0.379, 0.2288, 0.3794, 0.2057, 0.4253, 0.05785, 0.4322, 0.08075, 0.384, 0.08237, 0.3768, 0.06106, 0.4261, 0.03393, 0.4253, 0.05785, 0.3768, 0.06106, 0.3823, 0.04362, 0.4222, 0.1309, 0.4278, 0.1468, 0.3742, 0.1524, 0.3739, 0.1294, 0.1255, 0.07173, 0.1286, 0.089, 0.07407, 0.09014, 0.07131, 0.07405, 0.6588, 0.4213, 0.6292, 0.4143, 0.6708, 0.3487, 0.6863, 0.3524, 0.1286, 0.089, 0.1245, 0.1075, 0.07044, 0.1074, 0.07407, 0.09014, 0.1399, 0.1448, 0.1393, 0.1589, 0.05883, 0.157, 0.05669, 0.1415, 0.1088, 0.05181, 0.1255, 0.07173, 0.07131, 0.07405, 0.0801, 0.05942, 0.1205, 0.1266, 0.1399, 0.1448, 0.05669, 0.1415, 0.07158, 0.1262, 0.1393, 0.1589, 0.1212, 0.18, 0.0894, 0.1771, 0.05883, 0.157, 0.1245, 0.1075, 0.1205, 0.1266, 0.07158, 0.1262, 0.07044, 0.1074, 0.8403, 0.1267, 0.8374, 0.121, 0.8518, 0.1245, 0.8508, 0.1247, 0.704, 0.1402, 0.7161, 0.1168, 0.8169, 0.1255, 0.8192, 0.1369, 0.7161, 0.1168, 0.7368, 0.09013, 0.8246, 0.1155, 0.8169, 0.1255, 0.7315, 0.1808, 0.704, 0.1402, 0.8192, 0.1369, 0.8342, 0.1575, 0.8508, 0.1247, 0.8518, 0.1245, 0.8531, 0.124, 0.8567, 0.1254, 0.8404, 0.116, 0.8443, 0.1109, 0.8567, 0.1254, 0.8531, 0.124, 0.846, 0.1273, 0.8403, 0.1267, 0.8508, 0.1247, 0.8567, 0.1254, 0.8374, 0.121, 0.8404, 0.116, 0.8531, 0.124, 0.8518, 0.1245, 0.5505, 0.2847, 0.5391, 0.3013, 0.4742, 0.2834, 0.4726, 0.2667, 0.6328, 0.3362, 0.6293, 0.3551, 0.5364, 0.318, 0.5391, 0.3013, 0.6293, 0.3551, 0.6108, 0.3892, 0.5227, 0.3434, 0.5364, 0.318, 0.6441, 0.3025, 0.6328, 0.3362, 0.5391, 0.3013, 0.5505, 0.2847, 0.4742, 0.2834, 0.4732, 0.2927, 0.4354, 0.279, 0.4357, 0.273, 0.5227, 0.3434, 0.5214, 0.3571, 0.4588, 0.306, 0.4638, 0.3029, 0.5391, 0.3013, 0.5364, 0.318, 0.4732, 0.2927, 0.4742, 0.2834, 0.5364, 0.318, 0.5227, 0.3434, 0.4638, 0.3029, 0.4732, 0.2927, 0.4357, 0.273, 0.4354, 0.279, 0.425, 0.2773, 0.4062, 0.2683, 0.4732, 0.2927, 0.4638, 0.3029, 0.425, 0.2773, 0.4354, 0.279, 0.4726, 0.2667, 0.4742, 0.2834, 0.4357, 0.273, 0.4062, 0.2683, 0.4638, 0.3029, 0.4588, 0.306, 0.4062, 0.2683, 0.425, 0.2773, 0.7118, 0.3444, 0.6998, 0.3459, 0.7141, 0.292, 0.723, 0.2894, 0.7119, 0.4402, 0.68, 0.4318, 0.6966, 0.3562, 0.7078, 0.3557, 0.7306, 0.4378, 0.7119, 0.4402, 0.7078, 0.3557, 0.7216, 0.3624, 0.68, 0.4318, 0.6588, 0.4213, 0.6863, 0.3524, 0.6966, 0.3562, 0.7391, 0.2736, 0.7267, 0.273, 0.7299, 0.2399, 0.7426, 0.1965, 0.6998, 0.3459, 0.6882, 0.3406, 0.7063, 0.2867, 0.7141, 0.292, 0.7261, 0.35, 0.7118, 0.3444, 0.723, 0.2894, 0.7351, 0.2909, 0.6882, 0.3406, 0.6734, 0.3352, 0.698, 0.2813, 0.7063, 0.2867, 0.7262, 0.241, 0.7239, 0.2366, 0.7426, 0.1965, 0.7299, 0.2399, 0.7097, 0.2727, 0.7032, 0.2658, 0.7426, 0.1965, 0.7239, 0.2366, 0.7267, 0.273, 0.7184, 0.2782, 0.7262, 0.241, 0.7299, 0.2399, 0.7184, 0.2782, 0.7097, 0.2727, 0.7239, 0.2366, 0.7262, 0.241, 0.559, 0.4671, 0.558, 0.4819, 0.4964, 0.4665, 0.5053, 0.4617, 0.647, 0.4487, 0.6299, 0.4655, 0.559, 0.4671, 0.5597, 0.4459, 0.6299, 0.4655, 0.6367, 0.4915, 0.558, 0.4819, 0.559, 0.4671, 0.6342, 0.4315, 0.647, 0.4487, 0.5597, 0.4459, 0.5581, 0.4315, 0.4964, 0.4665, 0.4621, 0.4572, 0.503, 0.4577, 0.5053, 0.4617, 0.5597, 0.4459, 0.559, 0.4671, 0.5053, 0.4617, 0.503, 0.4577, 0.558, 0.4819, 0.5559, 0.4946, 0.4621, 0.4572, 0.4964, 0.4665, 0.5581, 0.4315, 0.5597, 0.4459, 0.503, 0.4577, 0.4621, 0.4572, 0.4054, 0.4313, 0.4071, 0.4145, 0.4845, 0.4059, 0.4897, 0.4209, 0.2777, 0.4457, 0.2787, 0.4186, 0.4071, 0.4145, 0.4054, 0.4313, 0.28, 0.462, 0.2777, 0.4457, 0.4054, 0.4313, 0.4075, 0.4397, 0.2787, 0.4186, 0.2625, 0.3903, 0.4023, 0.3961, 0.4071, 0.4145, 0.505, 0.4032, 0.504, 0.3966, 0.5457, 0.3976, 0.5431, 0.3994, 0.4075, 0.4397, 0.4054, 0.4313, 0.4897, 0.4209, 0.4908, 0.4292, 0.4071, 0.4145, 0.4023, 0.3961, 0.4826, 0.3942, 0.4845, 0.4059, 0.4023, 0.3961, 0.4044, 0.3819, 0.4875, 0.3851, 0.4826, 0.3942, 0.5431, 0.3994, 0.5457, 0.3976, 0.5477, 0.3984, 0.5476, 0.3992, 0.504, 0.3966, 0.5004, 0.3891, 0.5477, 0.3984, 0.5457, 0.3976, 0.5023, 0.4133, 0.505, 0.4032, 0.5431, 0.3994, 0.5476, 0.3992, 0.5034, 0.4166, 0.5023, 0.4133, 0.5476, 0.3992, 0.5477, 0.3984, 0.2412, 0.1462, 0.2426, 0.1674, 0.2047, 0.1681, 0.205, 0.1478, 0.2427, 0.1078, 0.2396, 0.1275, 0.2038, 0.1271, 0.2067, 0.1069, 0.2426, 0.1674, 0.2442, 0.1934, 0.2056, 0.191, 0.2047, 0.1681, 0.2396, 0.1275, 0.2412, 0.1462, 0.205, 0.1478, 0.2038, 0.1271, 0.2459, 0.08825, 0.2427, 0.1078, 0.2067, 0.1069, 0.2089, 0.08686, 0.2442, 0.1934, 0.2404, 0.2094, 0.2006, 0.2066, 0.2056, 0.191, 0.242, 0.06959, 0.2459, 0.08825, 0.2089, 0.08686, 0.2055, 0.06661, 0.2445, 0.04893, 0.242, 0.06959, 0.2055, 0.06661, 0.2047, 0.04815, 0.7578, 0.4561, 0.7672, 0.4725, 0.712, 0.5047, 0.7076, 0.4935, 0.8628, 0.4816, 0.8679, 0.506, 0.7848, 0.515, 0.7821, 0.5024, 0.8543, 0.4515, 0.8628, 0.4816, 0.7821, 0.5024, 0.7736, 0.4831, 0.8416, 0.4288, 0.8543, 0.4515, 0.7736, 0.4831, 0.7672, 0.4725, 0.6978, 0.505, 0.7028, 0.511, 0.6944, 0.5214, 0.6978, 0.5169, 0.7821, 0.5024, 0.7848, 0.515, 0.7249, 0.5282, 0.7134, 0.5216, 0.7672, 0.4725, 0.7736, 0.4831, 0.7159, 0.5098, 0.712, 0.5047, 0.7736, 0.4831, 0.7821, 0.5024, 0.7134, 0.5216, 0.7159, 0.5098, 0.6622, 0.4723, 0.6642, 0.4721, 0.6655, 0.4709, 0.6656, 0.4677, 0.6716, 0.4725, 0.6759, 0.4789, 0.6656, 0.4677, 0.6655, 0.4709, 0.7028, 0.511, 0.706, 0.5155, 0.6963, 0.5212, 0.6944, 0.5214, 0.706, 0.5155, 0.7038, 0.5216, 0.6977, 0.52, 0.6963, 0.5212, 0.904, 0.2393, 0.9182, 0.2454, 0.9158, 0.2566, 0.9029, 0.253, 0.9815, 0.5336, 0.9535, 0.5461, 0.9175, 0.4652, 0.9345, 0.4613, 0.9721, 0.1458, 0.9815, 0.1517, 0.9367, 0.2009, 0.9282, 0.1977, 0.9535, 0.5461, 0.9351, 0.5563, 0.9025, 0.4708, 0.9175, 0.4652, 0.9199, 0.3866, 0.9053, 0.3921, 0.9053, 0.3235, 0.9131, 0.3205, 0.9227, 0.4028, 0.9082, 0.4059, 0.9053, 0.3921, 0.9199, 0.3866, 0.6233, 0.0323, 0.6293, 0.02093, 0.6877, 0.02741, 0.6848, 0.03983, 0.9182, 0.2454, 0.9263, 0.2457, 0.9238, 0.2581, 0.9158, 0.2566, 0.9053, 0.3235, 0.9007, 0.321, 0.9085, 0.3179, 0.9131, 0.3205, 0.9053, 0.3921, 0.8954, 0.3916, 0.9007, 0.321, 0.9053, 0.3235, 0.9158, 0.2566, 0.9238, 0.2581, 0.9131, 0.3205, 0.9085, 0.3179, 0.9029, 0.253, 0.9158, 0.2566, 0.9085, 0.3179, 0.9007, 0.321, 0.7159, 0.5098, 0.7134, 0.5216, 0.7038, 0.5216, 0.706, 0.5155, 0.9297, 0.29, 0.9493, 0.2826, 0.9547, 0.3348, 0.9442, 0.3347, 0.7134, 0.5216, 0.7249, 0.5282, 0.7081, 0.528, 0.7038, 0.5216, 0.7076, 0.4935, 0.712, 0.5047, 0.7028, 0.511, 0.6978, 0.505, 0.9602, 0.335, 0.9703, 0.3335, 0.9687, 0.3678, 0.9604, 0.3693, 0.9493, 0.2826, 0.96, 0.2818, 0.9602, 0.335, 0.9547, 0.3348, 0.9794, 0.2853, 0.9888, 0.2884, 0.9758, 0.3339, 0.9703, 0.3335, 0.96, 0.2818, 0.9794, 0.2853, 0.9703, 0.3335, 0.9602, 0.335, 0.9687, 0.3678, 0.9738, 0.3684, 0.9627, 0.4098, 0.964, 0.3964, 0.9547, 0.3348, 0.9602, 0.335, 0.9604, 0.3693, 0.9558, 0.3693, 0.9703, 0.3335, 0.9758, 0.3339, 0.9738, 0.3684, 0.9687, 0.3678, 0.9442, 0.3347, 0.9547, 0.3348, 0.9558, 0.3693, 0.9464, 0.3695, 0.9598, 0.3942, 0.9616, 0.3932, 0.964, 0.3964, 0.9627, 0.4098, 0.9464, 0.3695, 0.9558, 0.3693, 0.9598, 0.3942, 0.9627, 0.4098, 0.9604, 0.3693, 0.9687, 0.3678, 0.964, 0.3964, 0.9616, 0.3932, 0.9558, 0.3693, 0.9604, 0.3693, 0.9616, 0.3932, 0.9598, 0.3942, 0.8169, 0.1255, 0.8246, 0.1155, 0.8404, 0.116, 0.8374, 0.121, 0.2679, 0.3394, 0.2649, 0.316, 0.3268, 0.3181, 0.3301, 0.3273, 0.8246, 0.1155, 0.8315, 0.103, 0.8443, 0.1109, 0.8404, 0.116, 0.8192, 0.1369, 0.8169, 0.1255, 0.8374, 0.121, 0.8403, 0.1267, 0.3306, 0.3082, 0.3342, 0.301, 0.3876, 0.3046, 0.3851, 0.3117, 0.2649, 0.316, 0.2721, 0.2914, 0.3306, 0.3082, 0.3268, 0.3181, 0.2721, 0.2914, 0.2773, 0.2737, 0.3342, 0.301, 0.3306, 0.3082, 0.2735, 0.3576, 0.2679, 0.3394, 0.3301, 0.3273, 0.3331, 0.3355, 0.3862, 0.335, 0.3838, 0.3276, 0.4222, 0.3243, 0.4455, 0.3228, 0.3268, 0.3181, 0.3306, 0.3082, 0.3851, 0.3117, 0.3822, 0.3201, 0.3331, 0.3355, 0.3301, 0.3273, 0.3838, 0.3276, 0.3862, 0.335, 0.3301, 0.3273, 0.3268, 0.3181, 0.3822, 0.3201, 0.3838, 0.3276, 0.4222, 0.3243, 0.4188, 0.3215, 0.423, 0.319, 0.4455, 0.3228, 0.3838, 0.3276, 0.3822, 0.3201, 0.4188, 0.3215, 0.4222, 0.3243, 0.3851, 0.3117, 0.3876, 0.3046, 0.4455, 0.3228, 0.423, 0.319, 0.3822, 0.3201, 0.3851, 0.3117, 0.423, 0.319, 0.4188, 0.3215, 0.8049, 0.3736, 0.7959, 0.3715, 0.8109, 0.2908, 0.8195, 0.293, 0.4897, 0.4209, 0.4845, 0.4059, 0.505, 0.4032, 0.5023, 0.4133, 0.4826, 0.3942, 0.4875, 0.3851, 0.5004, 0.3891, 0.504, 0.3966, 0.4845, 0.4059, 0.4826, 0.3942, 0.504, 0.3966, 0.505, 0.4032, 0.7947, 0.2877, 0.7854, 0.2838, 0.8121, 0.2207, 0.817, 0.2213, 0.7777, 0.3655, 0.7716, 0.3634, 0.7947, 0.2877, 0.8024, 0.29, 0.7716, 0.3634, 0.7542, 0.3592, 0.7854, 0.2838, 0.7947, 0.2877, 0.7959, 0.3715, 0.7777, 0.3655, 0.8024, 0.29, 0.8109, 0.2908, 0.8206, 0.2219, 0.817, 0.2213, 0.827, 0.1951, 0.8267, 0.1946, 0.8195, 0.293, 0.8109, 0.2908, 0.8246, 0.2231, 0.8287, 0.2248, 0.8024, 0.29, 0.7947, 0.2877, 0.817, 0.2213, 0.8206, 0.2219, 0.8109, 0.2908, 0.8024, 0.29, 0.8206, 0.2219, 0.8246, 0.2231, 0.8264, 0.1952, 0.8266, 0.1946, 0.8267, 0.1946, 0.827, 0.1951, 0.8246, 0.2231, 0.8206, 0.2219, 0.8267, 0.1946, 0.8266, 0.1946, 0.817, 0.2213, 0.8121, 0.2207, 0.8264, 0.1952, 0.827, 0.1951, 0.8287, 0.2248, 0.8246, 0.2231, 0.8266, 0.1946, 0.8264, 0.1952, 0.9282, 0.1977, 0.9367, 0.2009, 0.9263, 0.2457, 0.9182, 0.2454, 0.9175, 0.4652, 0.9025, 0.4708, 0.8933, 0.4102, 0.9082, 0.4059, 0.9345, 0.4613, 0.9175, 0.4652, 0.9082, 0.4059, 0.9227, 0.4028, 0.9112, 0.1926, 0.9282, 0.1977, 0.9182, 0.2454, 0.904, 0.2393, 0.6877, 0.02741, 0.6891, 0.01671, 0.7378, 0.02394, 0.7381, 0.02787, 0.6281, 0.05144, 0.6239, 0.04381, 0.6881, 0.0453, 0.6891, 0.05144, 0.6293, 0.02093, 0.6315, 0.005326, 0.6891, 0.01671, 0.6877, 0.02741, 0.6239, 0.04381, 0.6233, 0.0323, 0.6848, 0.03983, 0.6881, 0.0453, 0.734, 0.03538, 0.7381, 0.02787, 0.7631, 0.03347, 0.7611, 0.03547, 0.6891, 0.05144, 0.6881, 0.0453, 0.7375, 0.04311, 0.7393, 0.05068, 0.6848, 0.03983, 0.6877, 0.02741, 0.7381, 0.02787, 0.734, 0.03538, 0.6881, 0.0453, 0.6848, 0.03983, 0.734, 0.03538, 0.7375, 0.04311, 0.7611, 0.03547, 0.7631, 0.03347, 0.7811, 0.03341, 0.7634, 0.03792, 0.7375, 0.04311, 0.734, 0.03538, 0.7611, 0.03547, 0.7634, 0.03792, 0.7381, 0.02787, 0.7378, 0.02394, 0.7811, 0.03341, 0.7631, 0.03347, 0.7393, 0.05068, 0.7375, 0.04311, 0.7634, 0.03792, 0.7811, 0.03341, 0.9754, 0.04296, 0.9759, 0.05574, 0.9074, 0.05035, 0.9114, 0.04271, 0.723, 0.2894, 0.7141, 0.292, 0.7184, 0.2782, 0.7267, 0.273, 0.7063, 0.2867, 0.698, 0.2813, 0.7032, 0.2658, 0.7097, 0.2727, 0.7351, 0.2909, 0.723, 0.2894, 0.7267, 0.273, 0.7391, 0.2736, 0.9082, 0.02251, 0.9086, 0.02814, 0.8494, 0.03779, 0.8484, 0.03307, 0.9777, 0.02678, 0.9754, 0.04296, 0.9114, 0.04271, 0.9086, 0.02814, 0.9759, 0.05574, 0.9768, 0.07208, 0.909, 0.05897, 0.9074, 0.05035, 0.978, 0.01593, 0.9777, 0.02678, 0.9086, 0.02814, 0.9082, 0.02251, 0.8494, 0.03779, 0.8517, 0.04396, 0.8248, 0.04623, 0.822, 0.04496, 0.9074, 0.05035, 0.909, 0.05897, 0.8511, 0.05562, 0.8493, 0.04874, 0.9086, 0.02814, 0.9114, 0.04271, 0.8517, 0.04396, 0.8494, 0.03779, 0.9114, 0.04271, 0.9074, 0.05035, 0.8493, 0.04874, 0.8517, 0.04396, 0.8248, 0.04623, 0.8243, 0.04825, 0.7941, 0.05365, 0.822, 0.04496, 0.8517, 0.04396, 0.8493, 0.04874, 0.8243, 0.04825, 0.8248, 0.04623, 0.8484, 0.03307, 0.8494, 0.03779, 0.822, 0.04496, 0.7941, 0.05365, 0.8493, 0.04874, 0.8511, 0.05562, 0.7941, 0.05365, 0.8243, 0.04825, 0.6863, 0.3524, 0.6708, 0.3487, 0.6734, 0.3352, 0.6882, 0.3406, 0.7216, 0.3624, 0.7078, 0.3557, 0.7118, 0.3444, 0.7261, 0.35, 0.6966, 0.3562, 0.6863, 0.3524, 0.6882, 0.3406, 0.6998, 0.3459, 0.8646, 0.3895, 0.8503, 0.3892, 0.8556, 0.3253, 0.8627, 0.323, 0.8556, 0.3253, 0.8447, 0.3224, 0.8532, 0.2561, 0.8609, 0.2575, 0.8765, 0.3891, 0.8646, 0.3895, 0.8627, 0.323, 0.8732, 0.323, 0.8503, 0.3892, 0.8359, 0.3874, 0.8447, 0.3224, 0.8556, 0.3253, 0.8359, 0.3874, 0.824, 0.3858, 0.8386, 0.321, 0.8447, 0.3224, 0.8532, 0.2561, 0.847, 0.2503, 0.8497, 0.2398, 0.8561, 0.243, 0.8627, 0.323, 0.8556, 0.3253, 0.8609, 0.2575, 0.8671, 0.2523, 0.8447, 0.3224, 0.8386, 0.321, 0.847, 0.2503, 0.8532, 0.2561, 0.8732, 0.323, 0.8627, 0.323, 0.8671, 0.2523, 0.8765, 0.2524, 0.8756, 0.2415, 0.8694, 0.2413, 0.8665, 0.2117, 0.8704, 0.1751, 0.8765, 0.2524, 0.8671, 0.2523, 0.8694, 0.2413, 0.8756, 0.2415, 0.8609, 0.2575, 0.8532, 0.2561, 0.8561, 0.243, 0.8621, 0.2449, 0.8671, 0.2523, 0.8609, 0.2575, 0.8621, 0.2449, 0.8694, 0.2413, 0.8665, 0.2117, 0.8645, 0.2141, 0.8622, 0.2119, 0.8704, 0.1751, 0.8621, 0.2449, 0.8561, 0.243, 0.8622, 0.2119, 0.8645, 0.2141, 0.8694, 0.2413, 0.8621, 0.2449, 0.8645, 0.2141, 0.8665, 0.2117, 0.8561, 0.243, 0.8497, 0.2398, 0.8704, 0.1751, 0.8622, 0.2119, 0.2468, 0.9867, 0.2468, 0.7493, 0.4843, 0.7493, 0.4843, 0.9867, 0.2468, 0.9867, 0.4843, 0.9867, 0.4843, 0.7493, 0.2468, 0.7493, 0.2468, 0.9867, 0.2468, 0.7493, 0.4843, 0.7493, 0.4843, 0.9867, 0.9691, 0.6137, 0.7929, 0.6137, 0.7929, 0.7899, 0.9691, 0.7899, 0.4094, 0.5327, 0.4094, 0.7429, 0.1991, 0.7429, 0.1991, 0.5327, 0.6698, 0.808, 0.8461, 0.808, 0.8461, 0.9842, 0.6698, 0.9842, 0.8505, 0.9852, 0.8505, 0.8453, 0.9904, 0.8453, 0.9904, 0.9852, 0.6643, 0.8067, 0.6643, 0.9829, 0.4881, 0.9829, 0.4881, 0.8067, 0.8505, 0.9852, 0.8505, 0.8453, 0.9904, 0.8453, 0.9904, 0.9852, 0.6698, 0.808, 0.8461, 0.808, 0.8461, 0.9842, 0.6698, 0.9842, 0.9691, 0.6137, 0.9691, 0.7899, 0.7929, 0.7899, 0.7929, 0.6137, 0.00633, 0.7593, 0.2339, 0.7593, 0.2339, 0.9869, 0.00633, 0.9869, 0.9691, 0.6137, 0.9691, 0.7899, 0.7929, 0.7899, 0.7929, 0.6137, 0.2468, 0.9867, 0.4843, 0.9867, 0.4843, 0.7493, 0.2468, 0.7493, 0.2468, 0.9867, 0.4843, 0.9867, 0.4843, 0.7493, 0.2468, 0.7493, 0.2468, 0.9867, 0.4843, 0.9867, 0.4843, 0.7493, 0.2468, 0.7493, 0.6643, 0.8067, 0.6643, 0.9829, 0.4881, 0.9829, 0.4881, 0.8067, 0.2468, 0.9867, 0.4843, 0.9867, 0.4843, 0.7493, 0.2468, 0.7493, 0.2468, 0.9867, 0.4843, 0.9867, 0.4843, 0.7493, 0.2468, 0.7493, 0.6698, 0.808, 0.6698, 0.9842, 0.8461, 0.9842, 0.8461, 0.808])
me_plane_009.materials.append(mat_material)
me_plane_009.use_remesh_preserve_volume = False
me_plane_009.use_remesh_preserve_attributes = False
me_plane_009.use_mirror_vertex_groups = False
me_plane_009.update()
arm_armature_003 = bpy.data.armatures.new('Armature.003')  # bones are not reproduced

# ---- objects
ob_armature = bpy.data.objects.new('Armature', arm_armature_003)
ob_tree = bpy.data.objects.new('tree', me_plane_009)
ob_lamp = bpy.data.objects.new('Lamp', light_lamp)
ob_camera = bpy.data.objects.new('Camera', cam_camera)

# ---- transforms, parenting, visibility, modifiers, constraints
ob_armature.location = (-0.02509, -0.3668, 0.3559)
ob_armature.scale = (1.559, 1.559, 1.559)
ob_armature.hide_viewport = True
ob_armature.show_in_front = True
ob_armature.lineart.crease_threshold = 0.0
ob_tree.parent = ob_armature
ob_tree.matrix_parent_inverse = Matrix(((0.6416, 0.0, 0.0, 0.0161), (0.0, 0.6416, 0.0, 0.2354), (0.0, 0.0, 0.6416, -0.2283), (0.0, 0.0, 0.0, 1.0)))
ob_tree.location = (-0.04233, -0.4698, -0.04474)
ob_tree.rotation_euler = (-2.908, 1.081, 0.1624)
ob_tree.scale = (2.551, 2.551, 2.551)
ob_tree.lineart.crease_threshold = 0.0
_vg = ob_tree.vertex_groups.new(name='Bone')
for _i, _w in zip([40, 41, 42, 43, 44, 45, 46, 47, 48, 49, 50, 51, 52, 53, 54, 55, 56, 57, 58, 59, 60, 61, 62, 63, 65, 66, 67, 68, 69, 70, 71, 72, 73, 74, 75, 76, 77, 78, 79, 80, 81, 82, 83, 84, 85, 86, 87, 88, 89, 90, 91, 92, 93, 94, 95, 96, 97, 98, 99, 100, 101, 102, 103, 104, 105, 106, 107, 108, 109, 110, 111, 112, 113, 114, 115, 116, 117, 118, 119, 120, 123, 124, 125], [0.9997, 0.9992, 0.9993, 0.9995, 0.9793, 0.9485, 0.9529, 0.9516, 0.9995, 0.9996, 0.998, 0.9994, 0.9952, 0.9995, 0.9953, 0.9958, 0.964, 0.9671, 0.9333, 0.9705, 0.9977, 0.9972, 0.995, 0.9969, 0.9999, 0.9992, 0.9992, 0.9985, 0.9988, 0.9991, 0.9991, 0.999, 0.999, 0.9991, 0.9991, 0.9991, 0.9991, 0.9993, 0.9994, 0.9985, 0.9988, 0.9993, 0.9993, 0.9991, 0.9992, 0.9993, 0.9993, 0.9993, 0.9993, 0.9993, 0.9974, 0.9981, 0.9993, 0.9988, 0.9989, 0.9987, 0.9989, 0.9989, 0.9989, 0.9989, 0.9989, 0.9989, 0.9989, 0.9989, 0.9989, 0.9997, 0.9996, 0.9991, 0.9991, 0.9996, 0.9996, 0.9994, 0.9994, 0.9996, 0.9996, 0.9995, 0.9995, 0.0007577, 0.03488, 0.01128, 0.01997, 0.05313, 0.01077]): _vg.add([_i], _w, 'REPLACE')
_vg = ob_tree.vertex_groups.new(name='Bone.001')
for _i, _w in zip([0, 1, 2, 3, 4, 5, 6, 7, 8, 9, 10, 11, 12, 13, 14, 15, 16, 17, 18, 19, 20, 21, 22, 23, 24, 25, 26, 27, 28, 29, 30, 31, 32, 33, 34, 35, 36, 37, 38, 39, 45, 46, 47, 56, 57, 58, 59, 64, 118, 119, 120, 121, 122, 123, 124, 125, 126, 127, 128, 129, 130, 131, 132, 133, 134, 135, 136, 137, 138, 139, 140, 141, 142, 143, 144, 145, 146, 147, 148, 149, 150, 151, 152, 153, 154, 155, 156, 157, 158, 159, 160, 161, 162, 163, 164, 165, 166, 167, 168, 169, 170, 171, 172, 173, 174, 175, 176, 177, 178, 179, 180, 181, 182, 183, 184, 185, 186, 187, 188, 189, 190, 191, 192, 193, 194, 195, 196, 197, 198, 199, 200, 201, 202, 203, 204, 205, 206, 207, 208, 209, 210, 211, 212, 213, 214, 215, 216, 217, 218, 219, 220, 221, 222, 223, 224, 225, 226, 227, 228, 229, 230, 231, 232, 233, 234, 235, 236, 237, 238, 239, 240, 241, 242, 243, 244, 245, 246, 247, 248, 249, 250, 251, 252, 253, 254, 255, 256, 257, 258, 259, 260, 261, 262, 263, 264, 265, 266, 267, 268, 269, 270, 271, 272, 273, 274, 275, 276, 277, 278, 279, 280, 281, 282, 283, 284, 285, 286, 287, 288, 289, 290, 291, 292, 293, 294, 295, 296, 297, 298, 299, 300, 301, 302, 303, 304, 305, 306, 307, 308, 309, 310, 311, 312, 313, 314, 315, 316, 317, 318, 319, 320, 321, 322, 323, 324, 325, 326, 327, 328, 329, 330, 331, 332, 333, 334, 335, 336, 337, 338, 339, 340, 341, 342, 343, 344, 345, 346, 347, 348, 349, 350, 351, 352, 353, 354, 355, 356, 357, 358, 359, 360, 361, 362, 363, 364, 365, 366, 367, 368, 369, 370, 371, 372, 373, 374, 375, 376, 377, 378, 379, 380, 381, 382, 383, 384, 385, 386, 387, 388, 389, 390, 391, 392, 393, 394, 395, 396, 397, 398, 399, 400, 401, 402, 403, 404, 405, 406, 407, 408, 409, 410, 411, 412, 413, 414, 415, 416, 417, 418, 419, 420, 421, 422, 423, 424, 425, 426, 427, 428, 429, 430, 431, 432, 433, 434, 435, 436, 437, 438, 439, 440, 441, 442, 443, 444, 445], [1.0, 1.0, 1.0, 1.0, 1.0, 1.0, 1.0, 1.0, 1.0, 1.0, 1.0, 1.0, 1.0, 1.0, 1.0, 1.0, 1.0, 1.0, 1.0, 1.0, 1.0, 1.0, 1.0, 1.0, 1.0, 1.0, 1.0, 1.0, 1.0, 1.0, 1.0, 1.0, 1.0, 1.0, 1.0, 1.0, 1.0, 1.0, 1.0, 1.0, 0.05145, 0.04419, 0.04685, 0.02207, 0.01571, 0.0667, 0.0091, 1.0, 0.9746, 0.9576, 0.9703, 0.9777, 0.9809, 0.965, 0.9469, 0.9696, 1.0, 1.0, 1.0, 1.0, 1.0, 1.0, 1.0, 1.0, 1.0, 1.0, 1.0, 1.0, 1.0, 1.0, 1.0, 1.0, 1.0, 1.0, 1.0, 0.9993, 1.0, 0.9993, 0.9993, 1.0, 1.0, 1.0, 0.9993, 0.9993, 0.9993, 0.9993, 1.0, 0.9993, 1.0, 1.0, 1.0, 1.0, 0.9993, 0.9993, 1.0, 0.9993, 1.0, 1.0, 0.9992, 1.0, 1.0, 1.0, 1.0, 1.0, 1.0, 1.0, 1.0, 0.9993, 1.0, 1.0, 0.9993, 0.9993, 1.0, 1.0, 0.9993, 1.0, 0.9993, 0.9993, 0.9993, 0.9993, 1.0, 0.9993, 1.0, 1.0, 1.0, 1.0, 1.0, 1.0, 1.0, 1.0, 1.0, 1.0, 1.0, 1.0, 0.9993, 1.0, 1.0, 1.0, 0.9993, 0.9993, 1.0, 0.9993, 1.0, 1.0, 0.9993, 0.9993, 0.9993, 0.9993, 0.9993, 0.9993, 0.9993, 0.9993, 0.9993, 0.9993, 0.9993, 0.9993, 1.0, 1.0, 0.9993, 0.9993, 1.0, 1.0, 1.0, 1.0, 1.0, 0.9993, 0.9993, 0.9993, 0.9993, 0.9993, 1.0, 0.9993, 0.9993, 1.0, 1.0, 1.0, 0.9993, 1.0, 1.0, 1.0, 1.0, 1.0, 1.0, 1.0, 1.0, 0.9993, 1.0, 1.0, 1.0, 0.9993, 0.9993, 0.9993, 0.9993, 0.9993, 0.9993, 0.9993, 1.0, 1.0, 1.0, 1.0, 1.0, 1.0, 1.0, 1.0, 1.0, 1.0, 1.0, 1.0, 1.0, 1.0, 1.0, 1.0, 0.9993, 0.9993, 0.9993, 0.9993, 0.9993, 1.0, 1.0, 0.9993, 1.0, 1.0, 1.0, 1.0, 1.0, 1.0, 1.0, 1.0, 1.0, 1.0, 1.0, 0.9993, 1.0, 1.0, 0.9993, 1.0, 1.0, 1.0, 1.0, 1.0, 1.0, 1.0, 1.0, 1.0, 1.0, 1.0, 1.0, 0.9993, 1.0, 1.0, 1.0, 1.0, 1.0, 1.0, 1.0, 1.0, 1.0, 1.0, 1.0, 1.0, 1.0, 1.0, 1.0, 1.0, 1.0, 1.0, 1.0, 1.0, 1.0, 1.0, 1.0, 1.0, 1.0, 1.0, 1.0, 1.0, 0.9993, 0.9993, 0.9993, 0.9993, 1.0, 1.0, 0.9993, 1.0, 1.0, 1.0, 1.0, 1.0, 1.0, 0.9993, 1.0, 1.0, 1.0, 1.0, 1.0, 1.0, 1.0, 1.0, 1.0, 1.0, 1.0, 1.0, 1.0, 1.0, 1.0, 1.0, 1.0, 1.0, 1.0, 1.0, 1.0, 1.0, 1.0, 1.0, 1.0, 1.0, 1.0, 1.0, 1.0, 1.0, 1.0, 1.0, 1.0, 1.0, 1.0, 1.0, 1.0, 1.0, 1.0, 1.0, 1.0, 1.0, 1.0, 1.0, 1.0, 1.0, 1.0, 1.0, 1.0, 1.0, 1.0, 1.0, 1.0, 1.0, 1.0, 1.0, 1.0, 1.0, 1.0, 1.0, 1.0, 1.0, 1.0, 1.0, 1.0, 1.0, 1.0, 1.0, 1.0, 1.0, 1.0, 1.0, 1.0, 1.0, 1.0, 1.0, 1.0, 1.0, 1.0, 1.0, 1.0, 1.0, 1.0, 1.0, 1.0, 1.0]): _vg.add([_i], _w, 'REPLACE')
_m = ob_tree.modifiers.new('Armature', 'ARMATURE')
_m.object = ob_armature
ob_lamp.location = (4.076, 1.005, 5.904)
ob_lamp.rotation_euler = (0.6503, 0.05522, 1.866)
ob_lamp.lock_rotations_4d = False
ob_lamp.empty_display_type = 'ARROWS'
ob_lamp.color = (0.0, 0.0, 0.0, 0.0)
ob_lamp.hide_viewport = True
ob_lamp.lineart.crease_threshold = 0.0
ob_camera.location = (7.481, -6.508, 5.344)
ob_camera.rotation_euler = (1.109, 0.01082, 0.8149)
ob_camera.lock_rotations_4d = False
ob_camera.empty_display_type = 'ARROWS'
ob_camera.color = (0.0, 0.0, 0.0, 0.0)
ob_camera.hide_viewport = True
ob_camera.display_type = 'WIRE'
ob_camera.lineart.crease_threshold = 0.0

# ---- collection membership
col_collection_1.objects.link(ob_armature)
col_collection_1.objects.link(ob_tree)
col_collection_1.objects.link(ob_lamp)
col_collection_1.objects.link(ob_camera)

# ---- scene / render settings (as saved in the file)
scene.camera = ob_camera
scene.frame_start = 1; scene.frame_end = 60; scene.frame_set(40)
scene.render.engine = 'BLENDER_EEVEE_NEXT'
scene.render.resolution_percentage = 50
scene.render.dither_intensity = 0.0
scene.cycles.use_denoising = False
scene.cycles.samples = 10
scene.cycles.sampling_pattern = 'TABULATED_SOBOL'
scene.cycles.light_sampling_threshold = 0.0
scene.cycles.use_adaptive_sampling = False
scene.cycles.use_light_tree = False
scene.cycles.blur_glossy = 0.0
scene.cycles.pixel_filter_type = 'GAUSSIAN'
scene.cycles.sample_clamp_indirect = 0.0
scene.view_settings.view_transform = 'Standard'
bpy.context.view_layer.update()
